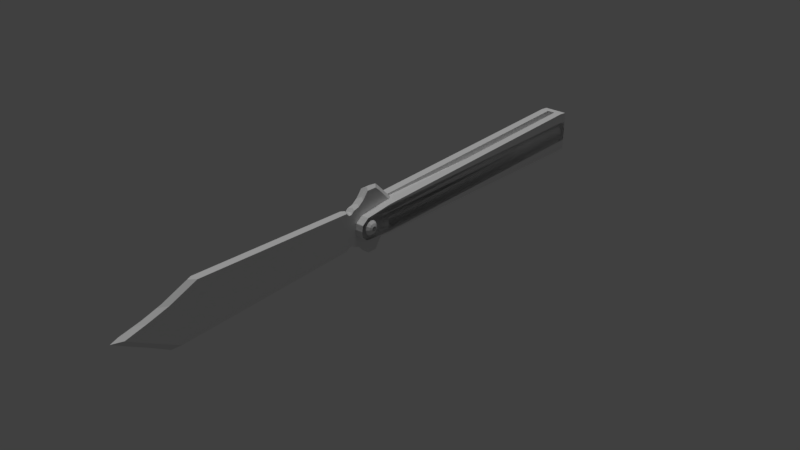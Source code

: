 # Source: Balisong.blend  (saved by Blender 2.79.0; exported with 4.5.12 LTS)
import bpy
from mathutils import Matrix  # noqa: F401  (used for matrix-valued properties, if any)

bpy.ops.wm.read_factory_settings(use_empty=True)
scene = bpy.context.scene
scene.name = 'Scene'

# ---- collections
col_collection_1 = bpy.data.collections.new('Collection 1'); scene.collection.children.link(col_collection_1)

# ---- materials (node trees are filled in below, after node groups)
mat_omnimat = bpy.data.materials.new('OmniMat')
mat_omnimat.alpha_threshold = 0.0
mat_omnimat.use_transparent_shadow = False
mat_omnimat.roughness = 0.5

# ---- material node trees

# ---- world
world_world = bpy.data.worlds.new('World'); scene.world = world_world
world_world.color = (0.05088, 0.05088, 0.05088)
world_world.use_sun_shadow = False
world_world.sun_shadow_jitter_overblur = 0.0
world_world.cycles.sampling_method = 'MANUAL'

# ---- lights
light_hemi = bpy.data.lights.new('Hemi', 'SUN')
light_hemi.transmission_factor = 0.0
light_hemi.angle = 0.1993
light_hemi.energy = 1.0
light_hemi.shadow_buffer_clip_start = 0.5
light_hemi.shadow_soft_size = 0.1
light_hemi.shadow_cascade_max_distance = 1000.0

# ---- meshes
me_cube_001 = bpy.data.meshes.new('Cube.001')
me_cube_001.from_pydata([(-10.27, -0.1385, 0.2507), (-1.647, 0.1385, 0.7947), (-10.27, 0.1385, 0.2507), (0.4273, -0.1385, -0.4336), (0.4273, -0.1385, 0.4279), (0.4273, 0.1385, -0.4336), (0.4273, 0.1385, 0.4279), (-0.1013, 0.1385, -1.269), (-0.1013, 0.1385, 1.172), (-0.1013, -0.1385, -1.269), (-0.1013, -0.1385, 1.172), (-0.6438, 0.1385, -1.626), (-0.6438, -0.1385, 1.388), (-0.6438, 0.1385, 1.388), (-0.6438, -0.1385, -1.626), (-0.2562, 0.1385, 1.361), (-0.2898, -0.1385, -1.641), (-0.2898, 0.1385, -1.641), (-0.2562, -0.1385, 1.361), (-1.308, 0.1385, -0.9924), (-1.308, -0.1385, 0.7694), (-1.308, 0.1385, 0.7694), (-1.308, -0.1385, -0.9924), (-1.087, 0.1385, 0.833), (-0.8652, 0.1385, 1.039), (-1.087, -0.1385, -1.077), (-0.8652, -0.1385, -1.288), (-0.8652, 0.1385, -1.288), (-1.087, 0.1385, -1.077), (-0.8652, -0.1385, 1.039), (-1.087, -0.1385, 0.833), (-8.455, 0.1385, -1.157), (-7.708, -0.1385, 1.248), (-7.708, 0.1385, 1.248), (-8.455, -0.1385, -1.157), (-9.185, 0.1385, -0.5913), (-8.738, -0.1385, 0.7297), (-9.185, -0.1385, -0.607), (-8.738, 0.1385, 0.7139), (-9.728, 0.1385, -0.1703), (-9.504, -0.1385, 0.4718), (-9.728, -0.1385, -0.1978), (-9.504, 0.1385, 0.4443), (-1.686, -0.1385, -1.001), (-1.686, 0.1385, -1.001), (-1.647, -0.1385, 0.7947), (-1.434, 0.1385, -0.8764), (-1.56, 0.1385, -0.8794), (-1.534, 0.1385, 0.641), (-1.421, 0.1385, 0.6326), (-1.56, -0.1385, -0.8794), (-1.434, -0.1385, -0.8764), (-1.421, -0.1385, 0.6326), (-1.534, -0.1385, 0.641), (-10.64, 0.0, 0.266), (0.6017, 0.0, -0.4973), (0.6017, 0.0, 0.4522), (0.04608, 0.0, 1.234), (0.04608, 0.0, -1.375), (-0.5241, 0.0, -1.751), (-0.5241, 0.0, 1.461), (-0.1167, 0.0, 1.433), (-0.152, 0.0, -1.766), (-1.222, 0.0, -1.085), (-1.222, 0.0, 0.8112), (-0.7569, 0.0, 1.095), (-0.9896, 0.0, 0.878), (-0.9896, 0.0, -1.173), (-0.7569, 0.0, -1.395), (-8.735, 0.0, -1.258), (-7.949, 0.0, 1.314), (-9.502, 0.0, -0.6274), (-9.032, 0.0, 0.7612), (-10.07, 0.0, -0.191), (-9.838, 0.0, 0.4839), (-1.578, 0.0, 0.8378), (-1.62, 0.0, -1.094), (-1.341, 0.0, 0.6673), (-1.46, 0.0, 0.6762), (-1.487, 0.0, -0.9659), (-1.355, 0.0, -0.9628)], [], [(50, 53, 45, 43), (7, 8, 6, 5), (55, 56, 4, 3), (41, 40, 0), (58, 55, 3, 9), (74, 54, 0, 40), (56, 57, 10, 4), (62, 58, 9, 16), (3, 4, 10, 9), (17, 15, 8, 7), (27, 24, 13, 11), (68, 59, 14, 26), (61, 60, 12, 18), (16, 18, 12, 14), (9, 10, 18, 16), (57, 61, 18, 10), (11, 13, 15, 17), (59, 62, 16, 14), (80, 63, 22, 51), (46, 49, 21, 19), (66, 64, 20, 30), (25, 30, 20, 22), (14, 12, 29, 26), (26, 29, 30, 25), (60, 65, 29, 12), (65, 66, 30, 29), (63, 67, 25, 22), (67, 68, 26, 25), (19, 21, 23, 28), (28, 23, 24, 27), (38, 33, 31, 35), (71, 69, 34, 37), (75, 70, 32, 45), (43, 45, 32, 34), (73, 71, 37, 41), (42, 38, 35, 39), (70, 72, 36, 32), (34, 32, 36, 37), (2, 42, 39), (54, 73, 41, 0), (72, 74, 40, 36), (37, 36, 40, 41), (78, 75, 45, 53), (31, 33, 1, 44), (69, 76, 43, 34), (64, 77, 52, 20), (77, 78, 53, 52), (44, 1, 48, 47), (47, 48, 49, 46), (76, 79, 50, 43), (79, 80, 51, 50), (22, 20, 52, 51), (51, 52, 53, 50), (47, 46, 80, 79), (44, 47, 79, 76), (49, 48, 78, 77), (21, 49, 77, 64), (31, 44, 76, 69), (48, 1, 75, 78), (38, 42, 74, 72), (2, 39, 73, 54), (33, 38, 72, 70), (39, 35, 71, 73), (1, 33, 70, 75), (35, 31, 69, 71), (28, 27, 68, 67), (19, 28, 67, 63), (24, 23, 66, 65), (13, 24, 65, 60), (23, 21, 64, 66), (46, 19, 63, 80), (11, 17, 62, 59), (8, 15, 61, 57), (15, 13, 60, 61), (27, 11, 59, 68), (17, 7, 58, 62), (6, 8, 57, 56), (42, 2, 54, 74), (7, 5, 55, 58), (5, 6, 56, 55)])
_uv = me_cube_001.uv_layers.new(name='UVMap')
_uv.uv.foreach_set('vector', [0.01045, 0.9954, 0.01178, 0.9954, 0.01178, 0.9967, 0.01045, 0.9967, 0.01045, 0.9954, 0.01178, 0.9954, 0.01178, 0.9967, 0.01045, 0.9967, 0.01045, 0.9954, 0.01178, 0.9954, 0.01178, 0.9967, 0.01045, 0.9967, 0.01045, 0.9954, 0.01178, 0.9954, 0.01178, 0.9967, 0.01045, 0.9954, 0.01178, 0.9954, 0.01178, 0.9967, 0.01045, 0.9967, 0.01045, 0.9954, 0.01178, 0.9954, 0.01178, 0.9967, 0.01045, 0.9967, 0.01045, 0.9954, 0.01178, 0.9954, 0.01178, 0.9967, 0.01045, 0.9967, 0.01045, 0.9954, 0.01178, 0.9954, 0.01178, 0.9967, 0.01045, 0.9967, 0.01045, 0.9954, 0.01178, 0.9954, 0.01178, 0.9967, 0.01045, 0.9967, 0.01045, 0.9954, 0.01178, 0.9954, 0.01178, 0.9967, 0.01045, 0.9967, 0.01045, 0.9954, 0.01178, 0.9954, 0.01178, 0.9967, 0.01045, 0.9967, 0.01045, 0.9954, 0.01178, 0.9954, 0.01178, 0.9967, 0.01045, 0.9967, 0.01045, 0.9954, 0.01178, 0.9954, 0.01178, 0.9967, 0.01045, 0.9967, 0.01045, 0.9954, 0.01178, 0.9954, 0.01178, 0.9967, 0.01045, 0.9967, 0.01045, 0.9954, 0.01178, 0.9954, 0.01178, 0.9967, 0.01045, 0.9967, 0.01045, 0.9954, 0.01178, 0.9954, 0.01178, 0.9967, 0.01045, 0.9967, 0.01045, 0.9954, 0.01178, 0.9954, 0.01178, 0.9967, 0.01045, 0.9967, 0.01045, 0.9954, 0.01178, 0.9954, 0.01178, 0.9967, 0.01045, 0.9967, 0.01045, 0.9954, 0.01178, 0.9954, 0.01178, 0.9967, 0.01045, 0.9967, 0.01045, 0.9954, 0.01178, 0.9954, 0.01178, 0.9967, 0.01045, 0.9967, 0.01045, 0.9954, 0.01178, 0.9954, 0.01178, 0.9967, 0.01045, 0.9967, 0.01045, 0.9954, 0.01178, 0.9954, 0.01178, 0.9967, 0.01045, 0.9967, 0.01045, 0.9954, 0.01178, 0.9954, 0.01178, 0.9967, 0.01045, 0.9967, 0.01045, 0.9954, 0.01178, 0.9954, 0.01178, 0.9967, 0.01045, 0.9967, 0.01045, 0.9954, 0.01178, 0.9954, 0.01178, 0.9967, 0.01045, 0.9967, 0.01045, 0.9954, 0.01178, 0.9954, 0.01178, 0.9967, 0.01045, 0.9967, 0.01045, 0.9954, 0.01178, 0.9954, 0.01178, 0.9967, 0.01045, 0.9967, 0.01045, 0.9954, 0.01178, 0.9954, 0.01178, 0.9967, 0.01045, 0.9967, 0.01045, 0.9954, 0.01178, 0.9954, 0.01178, 0.9967, 0.01045, 0.9967, 0.01045, 0.9954, 0.01178, 0.9954, 0.01178, 0.9967, 0.01045, 0.9967, 0.01045, 0.9954, 0.01178, 0.9954, 0.01178, 0.9967, 0.01045, 0.9967, 0.01045, 0.9954, 0.01178, 0.9954, 0.01178, 0.9967, 0.01045, 0.9967, 0.01045, 0.9954, 0.01178, 0.9954, 0.01178, 0.9967, 0.01045, 0.9967, 0.01045, 0.9954, 0.01178, 0.9954, 0.01178, 0.9967, 0.01045, 0.9967, 0.01045, 0.9954, 0.01178, 0.9954, 0.01178, 0.9967, 0.01045, 0.9967, 0.01045, 0.9954, 0.01178, 0.9954, 0.01178, 0.9967, 0.01045, 0.9967, 0.01045, 0.9954, 0.01178, 0.9954, 0.01178, 0.9967, 0.01045, 0.9967, 0.01045, 0.9954, 0.01178, 0.9954, 0.01178, 0.9967, 0.01045, 0.9967, 0.01045, 0.9954, 0.01178, 0.9954, 0.01178, 0.9967, 0.01045, 0.9954, 0.01178, 0.9954, 0.01178, 0.9967, 0.01045, 0.9967, 0.01045, 0.9954, 0.01178, 0.9954, 0.01178, 0.9967, 0.01045, 0.9967, 0.01045, 0.9954, 0.01178, 0.9954, 0.01178, 0.9967, 0.01045, 0.9967, 0.01045, 0.9954, 0.01178, 0.9954, 0.01178, 0.9967, 0.01045, 0.9967, 0.01045, 0.9954, 0.01178, 0.9954, 0.01178, 0.9967, 0.01045, 0.9967, 0.01045, 0.9954, 0.01178, 0.9954, 0.01178, 0.9967, 0.01045, 0.9967, 0.01045, 0.9954, 0.01178, 0.9954, 0.01178, 0.9967, 0.01045, 0.9967, 0.01045, 0.9954, 0.01178, 0.9954, 0.01178, 0.9967, 0.01045, 0.9967, 0.01045, 0.9954, 0.01178, 0.9954, 0.01178, 0.9967, 0.01045, 0.9967, 0.01045, 0.9954, 0.01178, 0.9954, 0.01178, 0.9967, 0.01045, 0.9967, 0.01045, 0.9954, 0.01178, 0.9954, 0.01178, 0.9967, 0.01045, 0.9967, 0.01045, 0.9954, 0.01178, 0.9954, 0.01178, 0.9967, 0.01045, 0.9967, 0.01045, 0.9954, 0.01178, 0.9954, 0.01178, 0.9967, 0.01045, 0.9967, 0.01045, 0.9954, 0.01178, 0.9954, 0.01178, 0.9967, 0.01045, 0.9967, 0.01045, 0.9954, 0.01178, 0.9954, 0.01178, 0.9967, 0.01045, 0.9967, 0.01045, 0.9954, 0.01178, 0.9954, 0.01178, 0.9967, 0.01045, 0.9967, 0.01045, 0.9954, 0.01178, 0.9954, 0.01178, 0.9967, 0.01045, 0.9967, 0.01045, 0.9954, 0.01178, 0.9954, 0.01178, 0.9967, 0.01045, 0.9967, 0.01045, 0.9954, 0.01178, 0.9954, 0.01178, 0.9967, 0.01045, 0.9967, 0.01045, 0.9954, 0.01178, 0.9954, 0.01178, 0.9967, 0.01045, 0.9967, 0.01045, 0.9954, 0.01178, 0.9954, 0.01178, 0.9967, 0.01045, 0.9967, 0.01045, 0.9954, 0.01178, 0.9954, 0.01178, 0.9967, 0.01045, 0.9967, 0.01045, 0.9954, 0.01178, 0.9954, 0.01178, 0.9967, 0.01045, 0.9967, 0.01045, 0.9954, 0.01178, 0.9954, 0.01178, 0.9967, 0.01045, 0.9967, 0.01045, 0.9954, 0.01178, 0.9954, 0.01178, 0.9967, 0.01045, 0.9967, 0.01045, 0.9954, 0.01178, 0.9954, 0.01178, 0.9967, 0.01045, 0.9967, 0.01045, 0.9954, 0.01178, 0.9954, 0.01178, 0.9967, 0.01045, 0.9967, 0.01045, 0.9954, 0.01178, 0.9954, 0.01178, 0.9967, 0.01045, 0.9967, 0.01045, 0.9954, 0.01178, 0.9954, 0.01178, 0.9967, 0.01045, 0.9967, 0.01045, 0.9954, 0.01178, 0.9954, 0.01178, 0.9967, 0.01045, 0.9967, 0.01045, 0.9954, 0.01178, 0.9954, 0.01178, 0.9967, 0.01045, 0.9967, 0.01045, 0.9954, 0.01178, 0.9954, 0.01178, 0.9967, 0.01045, 0.9967, 0.01045, 0.9954, 0.01178, 0.9954, 0.01178, 0.9967, 0.01045, 0.9967, 0.01045, 0.9954, 0.01178, 0.9954, 0.01178, 0.9967, 0.01045, 0.9967, 0.01045, 0.9954, 0.01178, 0.9954, 0.01178, 0.9967, 0.01045, 0.9967, 0.01045, 0.9954, 0.01178, 0.9954, 0.01178, 0.9967, 0.01045, 0.9967, 0.01045, 0.9954, 0.01178, 0.9954, 0.01178, 0.9967, 0.01045, 0.9967, 0.01045, 0.9954, 0.01178, 0.9954, 0.01178, 0.9967, 0.01045, 0.9967, 0.01045, 0.9954, 0.01178, 0.9954, 0.01178, 0.9967, 0.01045, 0.9967, 0.01045, 0.9954, 0.01178, 0.9954, 0.01178, 0.9967, 0.01045, 0.9967, 0.01045, 0.9954, 0.01178, 0.9954, 0.01178, 0.9967, 0.01045, 0.9967])
me_cube_001.materials.append(mat_omnimat)
me_cube_001.use_remesh_preserve_volume = False
me_cube_001.use_remesh_preserve_attributes = False
me_cube_001.use_mirror_vertex_groups = False
me_cube_001.update()
me_cube_004 = bpy.data.meshes.new('Cube.004')
me_cube_004.from_pydata([(-0.03632, -1.0, 1.393), (-0.03034, -1.0, 3.205), (-0.03632, 1.0, 1.393), (-0.03034, 1.0, 3.205), (1.914, -1.0, 1.789), (1.908, -1.0, 4.318), (1.914, 1.0, 1.789), (1.908, 1.0, 4.318), (-0.06999, -1.0, 1.757), (-0.07637, -1.0, 2.255), (-0.07241, -1.0, 2.757), (-0.07241, 1.0, 2.757), (-0.07637, 1.0, 2.255), (-0.06999, 1.0, 1.757), (1.909, 1.0, 3.686), (1.911, 1.0, 3.054), (1.912, 1.0, 2.422), (1.909, -1.0, 3.686), (1.911, -1.0, 3.054), (1.912, -1.0, 2.422), (-0.03632, 0.3333, 1.393), (-0.03632, -0.3333, 1.393), (-0.03034, -0.3333, 3.205), (-0.03034, 0.3333, 3.205), (1.914, -0.3333, 1.789), (1.914, 0.3333, 1.789), (1.908, 0.3333, 4.318), (1.908, -0.3333, 4.318), (-0.06999, -0.3333, 1.757), (-0.06999, 0.3333, 1.757), (-0.07637, -0.3333, 2.255), (-0.07637, 0.3333, 2.255), (-0.07241, -0.3333, 2.757), (-0.07241, 0.3333, 2.757), (1.855, -1.0, 1.71), (1.854, -1.0, 4.385), (1.854, -1.0, 2.335), (1.854, -1.0, 3.033), (1.854, -1.0, 3.732), (1.854, -0.3333, 4.385), (1.855, -0.3333, 1.71), (1.855, 1.0, 1.71), (1.854, 1.0, 4.385), (1.854, 1.0, 2.335), (1.854, 1.0, 3.033), (1.854, 1.0, 3.732), (1.854, 0.3333, 4.385), (1.855, 0.3333, 1.71), (-0.007057, 0.9862, 2.922), (-0.007057, -0.9862, 2.922), (0.01542, 0.9862, 2.849), (0.01542, -0.9862, 2.849), (0.03228, 0.9862, 2.63), (0.03228, -0.9862, 2.63), (0.039, 0.9862, 2.323), (0.039, -0.9862, 2.323), (0.03378, 0.9862, 2.01), (0.03378, -0.9862, 2.01), (0.01802, 0.9862, 1.775), (0.01802, -0.9862, 1.775), (-0.004062, 0.9862, 1.682), (-0.004062, -0.9862, 1.682), (-0.02654, 0.9862, 1.755), (-0.02654, -0.9862, 1.755), (-0.0434, 0.9862, 1.974), (-0.0434, -0.9862, 1.974), (-0.05012, 0.9862, 2.281), (-0.05012, -0.9862, 2.281), (-0.0449, 0.9862, 2.594), (-0.0449, -0.9862, 2.594), (-0.02914, 0.9862, 2.828), (-0.02914, -0.9862, 2.828), (-0.006572, 1.223, 2.721), (0.008632, 1.223, 2.672), (0.008632, -1.223, 2.672), (-0.006572, -1.223, 2.721), (0.02003, 1.223, 2.524), (0.02003, -1.223, 2.524), (0.02458, 1.223, 2.316), (0.02458, -1.223, 2.316), (0.02105, 1.223, 2.104), (0.02105, -1.223, 2.104), (0.01039, 1.223, 1.946), (0.01039, -1.223, 1.946), (-0.004547, 1.223, 1.883), (-0.004547, -1.223, 1.883), (-0.01975, 1.223, 1.932), (-0.01975, -1.223, 1.932), (-0.03115, 1.223, 2.08), (-0.03115, -1.223, 2.08), (-0.0357, 1.223, 2.288), (-0.0357, -1.223, 2.288), (-0.03217, 1.223, 2.499), (-0.03217, -1.223, 2.499), (-0.02151, 1.223, 2.658), (-0.02151, -1.223, 2.658), (-0.006069, 1.311, 2.513), (0.001575, 1.311, 2.488), (0.001575, -1.311, 2.488), (-0.006069, -1.311, 2.513), (0.007307, 1.311, 2.413), (0.007307, -1.311, 2.413), (0.009591, 1.311, 2.309), (0.009591, -1.311, 2.309), (0.007816, 1.311, 2.203), (0.007816, -1.311, 2.203), (0.002457, 1.311, 2.123), (0.002457, -1.311, 2.123), (-0.00505, 1.311, 2.091), (-0.00505, -1.311, 2.091), (-0.01269, 1.311, 2.116), (-0.01269, -1.311, 2.116), (-0.01843, 1.311, 2.19), (-0.01843, -1.311, 2.19), (-0.02071, 1.311, 2.295), (-0.02071, -1.311, 2.295), (-0.01893, 1.311, 2.401), (-0.01893, -1.311, 2.401), (-0.01358, 1.311, 2.481), (-0.01358, -1.311, 2.481), (0.1425, -1.0, 3.493), (0.1405, -1.0, 1.752), (0.1413, -1.0, 2.352), (0.1425, -1.0, 2.952), (0.1402, -0.3333, 1.25), (0.1402, -1.0, 1.25), (0.1425, -0.3333, 3.493), (0.1402, 1.0, 1.25), (0.1402, 0.3333, 1.25), (0.1425, 1.0, 3.493), (0.1405, 1.0, 1.752), (0.1413, 1.0, 2.352), (0.1425, 1.0, 2.952), (0.1425, 0.3333, 3.493), (1.856, -0.3333, 2.138), (1.856, 0.3333, 2.138), (0.1437, -0.3333, 1.377), (0.1437, 0.3333, 1.377)], [], [(33, 23, 3, 11), (123, 120, 1, 10), (126, 22, 1, 120), (125, 121, 8, 0), (121, 122, 9, 8), (122, 123, 10, 9), (20, 29, 13, 2), (29, 31, 12, 13), (31, 33, 11, 12), (9, 10, 32, 30), (8, 9, 30, 28), (0, 8, 28, 21), (39, 35, 5, 27, 26, 7, 42, 46), (129, 3, 23, 133), (18, 17, 5, 35, 38, 37, 36, 34, 4, 19), (10, 1, 22, 32), (136, 126, 39, 134), (45, 42, 7, 14, 15, 16, 6, 41, 43, 44), (124, 40, 34, 125), (136, 137, 128, 124), (127, 41, 47, 128), (24, 4, 34, 40, 47, 41, 6, 25), (131, 132, 45, 44), (130, 131, 44, 43), (127, 130, 43, 41), (132, 129, 42, 45), (135, 134, 39, 46), (27, 5, 17, 18, 19, 4, 24, 25, 6, 16, 15, 14, 7, 26), (71, 69, 93, 95), (61, 59, 83, 85), (77, 74, 98, 101), (82, 84, 108, 106), (54, 56, 80, 78), (64, 66, 90, 88), (57, 55, 79, 81), (67, 65, 89, 91), (50, 52, 76, 73), (60, 62, 86, 84), (70, 48, 72, 94), (53, 51, 74, 77), (63, 61, 85, 87), (49, 71, 95, 75), (56, 58, 82, 80), (66, 68, 92, 90), (59, 57, 81, 83), (69, 67, 91, 93), (52, 54, 78, 76), (62, 64, 88, 86), (48, 50, 73, 72), (55, 53, 77, 79), (65, 63, 87, 89), (51, 49, 75, 74), (58, 60, 84, 82), (68, 70, 94, 92), (98, 99, 119, 117, 115, 113, 111, 109, 107, 105, 103, 101), (96, 97, 100, 102, 104, 106, 108, 110, 112, 114, 116, 118), (90, 92, 116, 114), (85, 83, 107, 109), (76, 78, 102, 100), (93, 91, 115, 117), (84, 86, 110, 108), (79, 77, 101, 103), (92, 94, 118, 116), (87, 85, 109, 111), (78, 80, 104, 102), (95, 93, 117, 119), (86, 88, 112, 110), (81, 79, 103, 105), (94, 72, 96, 118), (72, 73, 97, 96), (89, 87, 111, 113), (80, 82, 106, 104), (75, 95, 119, 99), (74, 75, 99, 98), (88, 90, 114, 112), (83, 81, 105, 107), (73, 76, 100, 97), (91, 89, 113, 115), (21, 124, 125, 0), (30, 32, 22, 126, 136, 124, 21, 28), (37, 38, 123, 122), (36, 37, 122, 121), (34, 36, 121, 125), (39, 126, 120, 35), (38, 35, 120, 123), (11, 3, 129, 132), (2, 13, 130, 127), (13, 12, 131, 130), (12, 11, 132, 131), (2, 127, 128, 20), (31, 29, 20, 128, 137, 133, 23, 33), (42, 129, 133, 46), (47, 40, 134, 135), (133, 137, 135, 46), (134, 135, 137, 136), (124, 128, 47, 40)])
_uv = me_cube_004.uv_layers.new(name='UVMap')
_uv.uv.foreach_set('vector', [0.02065, 0.9978, 0.01902, 0.9978, 0.01902, 0.9962, 0.02065, 0.9962, 0.02065, 0.9978, 0.01902, 0.9978, 0.01902, 0.9962, 0.02065, 0.9962, 0.02065, 0.9978, 0.01902, 0.9978, 0.01902, 0.9962, 0.02065, 0.9962, 0.02065, 0.9978, 0.01902, 0.9978, 0.01902, 0.9962, 0.02065, 0.9962, 0.02065, 0.9978, 0.01902, 0.9978, 0.01902, 0.9962, 0.02065, 0.9962, 0.02065, 0.9978, 0.01902, 0.9978, 0.01902, 0.9962, 0.02065, 0.9962, 0.02065, 0.9978, 0.01902, 0.9978, 0.01902, 0.9962, 0.02065, 0.9962, 0.02065, 0.9978, 0.01902, 0.9978, 0.01902, 0.9962, 0.02065, 0.9962, 0.02065, 0.9978, 0.01902, 0.9978, 0.01902, 0.9962, 0.02065, 0.9962, 0.02065, 0.9978, 0.01902, 0.9978, 0.01902, 0.9962, 0.02065, 0.9962, 0.02065, 0.9978, 0.01902, 0.9978, 0.01902, 0.9962, 0.02065, 0.9962, 0.02065, 0.9978, 0.01902, 0.9978, 0.01902, 0.9962, 0.02065, 0.9962, 0.01983, 0.9962, 0.01926, 0.9964, 0.01902, 0.997, 0.01926, 0.9976, 0.01983, 0.9978, 0.02041, 0.9976, 0.02065, 0.997, 0.02041, 0.9964, 0.02065, 0.9978, 0.01902, 0.9978, 0.01902, 0.9962, 0.02065, 0.9962, 0.01983, 0.9962, 0.01936, 0.9963, 0.01906, 0.9967, 0.01906, 0.9973, 0.01936, 0.9977, 0.01983, 0.9978, 0.02031, 0.9977, 0.02061, 0.9973, 0.02061, 0.9967, 0.02031, 0.9963, 0.02065, 0.9978, 0.01902, 0.9978, 0.01902, 0.9962, 0.02065, 0.9962, 0.02065, 0.9978, 0.01902, 0.9978, 0.01902, 0.9962, 0.02065, 0.9962, 0.01983, 0.9962, 0.01936, 0.9963, 0.01906, 0.9967, 0.01906, 0.9973, 0.01936, 0.9977, 0.01983, 0.9978, 0.02031, 0.9977, 0.02061, 0.9973, 0.02061, 0.9967, 0.02031, 0.9963, 0.02065, 0.9978, 0.01902, 0.9978, 0.01902, 0.9962, 0.02065, 0.9962, 0.02065, 0.9978, 0.01902, 0.9978, 0.01902, 0.9962, 0.02065, 0.9962, 0.02065, 0.9978, 0.01902, 0.9978, 0.01902, 0.9962, 0.02065, 0.9962, 0.01983, 0.9962, 0.01926, 0.9964, 0.01902, 0.997, 0.01926, 0.9976, 0.01983, 0.9978, 0.02041, 0.9976, 0.02065, 0.997, 0.02041, 0.9964, 0.02065, 0.9978, 0.01902, 0.9978, 0.01902, 0.9962, 0.02065, 0.9962, 0.02065, 0.9978, 0.01902, 0.9978, 0.01902, 0.9962, 0.02065, 0.9962, 0.02065, 0.9978, 0.01902, 0.9978, 0.01902, 0.9962, 0.02065, 0.9962, 0.02065, 0.9978, 0.01902, 0.9978, 0.01902, 0.9962, 0.02065, 0.9962, 0.02065, 0.9978, 0.01902, 0.9978, 0.01902, 0.9962, 0.02065, 0.9962, 0.01983, 0.9962, 0.01948, 0.9963, 0.0192, 0.9965, 0.01904, 0.9968, 0.01904, 0.9972, 0.0192, 0.9975, 0.01948, 0.9977, 0.01983, 0.9978, 0.02019, 0.9977, 0.02047, 0.9975, 0.02063, 0.9972, 0.02063, 0.9968, 0.02047, 0.9965, 0.02019, 0.9963, 0.02065, 0.9978, 0.01902, 0.9978, 0.01902, 0.9962, 0.02065, 0.9962, 0.02065, 0.9978, 0.01902, 0.9978, 0.01902, 0.9962, 0.02065, 0.9962, 0.02065, 0.9978, 0.01902, 0.9978, 0.01902, 0.9962, 0.02065, 0.9962, 0.02065, 0.9978, 0.01902, 0.9978, 0.01902, 0.9962, 0.02065, 0.9962, 0.02065, 0.9978, 0.01902, 0.9978, 0.01902, 0.9962, 0.02065, 0.9962, 0.02065, 0.9978, 0.01902, 0.9978, 0.01902, 0.9962, 0.02065, 0.9962, 0.02065, 0.9978, 0.01902, 0.9978, 0.01902, 0.9962, 0.02065, 0.9962, 0.02065, 0.9978, 0.01902, 0.9978, 0.01902, 0.9962, 0.02065, 0.9962, 0.02065, 0.9978, 0.01902, 0.9978, 0.01902, 0.9962, 0.02065, 0.9962, 0.02065, 0.9978, 0.01902, 0.9978, 0.01902, 0.9962, 0.02065, 0.9962, 0.02065, 0.9978, 0.01902, 0.9978, 0.01902, 0.9962, 0.02065, 0.9962, 0.02065, 0.9978, 0.01902, 0.9978, 0.01902, 0.9962, 0.02065, 0.9962, 0.02065, 0.9978, 0.01902, 0.9978, 0.01902, 0.9962, 0.02065, 0.9962, 0.02065, 0.9978, 0.01902, 0.9978, 0.01902, 0.9962, 0.02065, 0.9962, 0.02065, 0.9978, 0.01902, 0.9978, 0.01902, 0.9962, 0.02065, 0.9962, 0.02065, 0.9978, 0.01902, 0.9978, 0.01902, 0.9962, 0.02065, 0.9962, 0.02065, 0.9978, 0.01902, 0.9978, 0.01902, 0.9962, 0.02065, 0.9962, 0.02065, 0.9978, 0.01902, 0.9978, 0.01902, 0.9962, 0.02065, 0.9962, 0.02065, 0.9978, 0.01902, 0.9978, 0.01902, 0.9962, 0.02065, 0.9962, 0.02065, 0.9978, 0.01902, 0.9978, 0.01902, 0.9962, 0.02065, 0.9962, 0.02065, 0.9978, 0.01902, 0.9978, 0.01902, 0.9962, 0.02065, 0.9962, 0.02065, 0.9978, 0.01902, 0.9978, 0.01902, 0.9962, 0.02065, 0.9962, 0.02065, 0.9978, 0.01902, 0.9978, 0.01902, 0.9962, 0.02065, 0.9962, 0.02065, 0.9978, 0.01902, 0.9978, 0.01902, 0.9962, 0.02065, 0.9962, 0.02065, 0.9978, 0.01902, 0.9978, 0.01902, 0.9962, 0.02065, 0.9962, 0.02065, 0.9978, 0.01902, 0.9978, 0.01902, 0.9962, 0.02065, 0.9962, 0.01983, 0.9962, 0.01943, 0.9963, 0.01913, 0.9966, 0.01902, 0.997, 0.01913, 0.9974, 0.01943, 0.9977, 0.01983, 0.9978, 0.02024, 0.9977, 0.02054, 0.9974, 0.02065, 0.997, 0.02054, 0.9966, 0.02024, 0.9963, 0.01983, 0.9962, 0.01943, 0.9963, 0.01913, 0.9966, 0.01902, 0.997, 0.01913, 0.9974, 0.01943, 0.9977, 0.01983, 0.9978, 0.02024, 0.9977, 0.02054, 0.9974, 0.02065, 0.997, 0.02054, 0.9966, 0.02024, 0.9963, 0.02065, 0.9978, 0.01902, 0.9978, 0.01902, 0.9962, 0.02065, 0.9962, 0.02065, 0.9978, 0.01902, 0.9978, 0.01902, 0.9962, 0.02065, 0.9962, 0.02065, 0.9978, 0.01902, 0.9978, 0.01902, 0.9962, 0.02065, 0.9962, 0.02065, 0.9978, 0.01902, 0.9978, 0.01902, 0.9962, 0.02065, 0.9962, 0.02065, 0.9978, 0.01902, 0.9978, 0.01902, 0.9962, 0.02065, 0.9962, 0.02065, 0.9978, 0.01902, 0.9978, 0.01902, 0.9962, 0.02065, 0.9962, 0.02065, 0.9978, 0.01902, 0.9978, 0.01902, 0.9962, 0.02065, 0.9962, 0.02065, 0.9978, 0.01902, 0.9978, 0.01902, 0.9962, 0.02065, 0.9962, 0.02065, 0.9978, 0.01902, 0.9978, 0.01902, 0.9962, 0.02065, 0.9962, 0.02065, 0.9978, 0.01902, 0.9978, 0.01902, 0.9962, 0.02065, 0.9962, 0.02065, 0.9978, 0.01902, 0.9978, 0.01902, 0.9962, 0.02065, 0.9962, 0.02065, 0.9978, 0.01902, 0.9978, 0.01902, 0.9962, 0.02065, 0.9962, 0.02065, 0.9978, 0.01902, 0.9978, 0.01902, 0.9962, 0.02065, 0.9962, 0.02065, 0.9978, 0.01902, 0.9978, 0.01902, 0.9962, 0.02065, 0.9962, 0.02065, 0.9978, 0.01902, 0.9978, 0.01902, 0.9962, 0.02065, 0.9962, 0.02065, 0.9978, 0.01902, 0.9978, 0.01902, 0.9962, 0.02065, 0.9962, 0.02065, 0.9978, 0.01902, 0.9978, 0.01902, 0.9962, 0.02065, 0.9962, 0.02065, 0.9978, 0.01902, 0.9978, 0.01902, 0.9962, 0.02065, 0.9962, 0.02065, 0.9978, 0.01902, 0.9978, 0.01902, 0.9962, 0.02065, 0.9962, 0.02065, 0.9978, 0.01902, 0.9978, 0.01902, 0.9962, 0.02065, 0.9962, 0.02065, 0.9978, 0.01902, 0.9978, 0.01902, 0.9962, 0.02065, 0.9962, 0.02065, 0.9978, 0.01902, 0.9978, 0.01902, 0.9962, 0.02065, 0.9962, 0.02065, 0.9978, 0.01902, 0.9978, 0.01902, 0.9962, 0.02065, 0.9962, 0.01983, 0.9962, 0.01926, 0.9964, 0.01902, 0.997, 0.01926, 0.9976, 0.01983, 0.9978, 0.02041, 0.9976, 0.02065, 0.997, 0.02041, 0.9964, 0.02065, 0.9978, 0.01902, 0.9978, 0.01902, 0.9962, 0.02065, 0.9962, 0.02065, 0.9978, 0.01902, 0.9978, 0.01902, 0.9962, 0.02065, 0.9962, 0.02065, 0.9978, 0.01902, 0.9978, 0.01902, 0.9962, 0.02065, 0.9962, 0.02065, 0.9978, 0.01902, 0.9978, 0.01902, 0.9962, 0.02065, 0.9962, 0.02065, 0.9978, 0.01902, 0.9978, 0.01902, 0.9962, 0.02065, 0.9962, 0.02065, 0.9978, 0.01902, 0.9978, 0.01902, 0.9962, 0.02065, 0.9962, 0.02065, 0.9978, 0.01902, 0.9978, 0.01902, 0.9962, 0.02065, 0.9962, 0.02065, 0.9978, 0.01902, 0.9978, 0.01902, 0.9962, 0.02065, 0.9962, 0.02065, 0.9978, 0.01902, 0.9978, 0.01902, 0.9962, 0.02065, 0.9962, 0.02065, 0.9978, 0.01902, 0.9978, 0.01902, 0.9962, 0.02065, 0.9962, 0.01983, 0.9962, 0.01926, 0.9964, 0.01902, 0.997, 0.01926, 0.9976, 0.01983, 0.9978, 0.02041, 0.9976, 0.02065, 0.997, 0.02041, 0.9964, 0.02065, 0.9978, 0.01902, 0.9978, 0.01902, 0.9962, 0.02065, 0.9962, 0.02065, 0.9978, 0.01902, 0.9978, 0.01902, 0.9962, 0.02065, 0.9962, 0.02065, 0.9978, 0.01902, 0.9978, 0.01902, 0.9962, 0.02065, 0.9962, 0.02065, 0.9978, 0.01902, 0.9978, 0.01902, 0.9962, 0.02065, 0.9962, 0.02065, 0.9978, 0.01902, 0.9978, 0.01902, 0.9962, 0.02065, 0.9962])
me_cube_004.materials.append(mat_omnimat)
me_cube_004.use_remesh_preserve_volume = False
me_cube_004.use_remesh_preserve_attributes = False
me_cube_004.use_mirror_vertex_groups = False
me_cube_004.update()
me_cube_005 = bpy.data.meshes.new('Cube.005')
me_cube_005.from_pydata([(-0.03293, -1.0, -0.88), (-0.02258, -1.0, 0.928), (-0.03293, 1.0, -0.88), (-0.02258, 1.0, 0.928), (1.917, -1.0, -1.395), (1.917, -1.0, 1.136), (1.917, 1.0, -1.395), (1.917, 1.0, 1.136), (-0.06571, -1.0, -0.5), (-0.07089, -1.0, 0.0), (-0.06571, -1.0, 0.5), (-0.06571, 1.0, 0.5), (-0.07089, 1.0, 0.0), (-0.06571, 1.0, -0.5), (1.917, 1.0, 0.503), (1.917, 1.0, -0.1296), (1.917, 1.0, -0.7621), (1.917, -1.0, 0.503), (1.917, -1.0, -0.1296), (1.917, -1.0, -0.7621), (-0.03293, 0.3333, -0.88), (-0.03293, -0.3333, -0.88), (-0.02258, -0.3333, 0.928), (-0.02258, 0.3333, 0.928), (1.917, -0.3333, -1.395), (1.917, 0.3333, -1.395), (1.917, 0.3333, 1.136), (1.917, -0.3333, 1.136), (-0.06571, -0.3333, -0.5), (-0.06571, 0.3333, -0.5), (-0.07089, -0.3333, 0.0), (-0.07089, 0.3333, 0.0), (-0.06571, -0.3333, 0.5), (-0.06571, 0.3333, 0.5), (1.858, -1.0, -1.446), (1.863, -1.0, 1.228), (1.859, -1.0, -0.8221), (1.861, -1.0, -0.124), (1.862, -1.0, 0.5741), (1.863, -0.3333, 1.228), (1.858, -0.3333, -1.446), (1.858, 1.0, -1.446), (1.863, 1.0, 1.228), (1.859, 1.0, -0.8221), (1.861, 1.0, -0.124), (1.862, 1.0, 0.5741), (1.863, 0.3333, 1.228), (1.858, 0.3333, -1.446), (-0.001492, -0.9862, 0.6176), (0.02099, -0.9862, 0.5449), (0.03785, -0.9862, 0.3257), (0.04457, -0.9862, 0.01851), (0.03934, -0.9862, -0.2942), (0.02358, -0.9862, -0.5287), (0.001503, -0.9862, -0.6222), (-0.02098, -0.9862, -0.5496), (-0.03784, -0.9862, -0.3303), (-0.04455, -0.9862, -0.02314), (-0.03933, -0.9862, 0.2896), (-0.02357, -0.9862, 0.5241), (0.0142, -1.223, 0.3678), (-0.001007, -1.223, 0.4169), (0.0256, -1.223, 0.2195), (0.03014, -1.223, 0.01177), (0.02661, -1.223, -0.1997), (0.01595, -1.223, -0.3583), (0.001018, -1.223, -0.4216), (-0.01419, -1.223, -0.3724), (-0.02559, -1.223, -0.2241), (-0.03013, -1.223, -0.0164), (-0.0266, -1.223, 0.1951), (-0.01594, -1.223, 0.3537), (0.00714, -1.311, 0.1838), (-0.0005034, -1.311, 0.2084), (0.01287, -1.311, 0.1092), (0.01516, -1.311, 0.004768), (0.01338, -1.311, -0.1016), (0.008022, -1.311, -0.1813), (0.0005147, -1.311, -0.2131), (-0.007129, -1.311, -0.1884), (-0.01286, -1.311, -0.1138), (-0.01515, -1.311, -0.009395), (-0.01337, -1.311, 0.09694), (-0.008011, -1.311, 0.1767), (0.1504, -1.0, 1.081), (0.145, -1.0, -0.649), (0.1465, -1.0, -0.04844), (0.1491, -1.0, 0.5502), (0.1426, -0.3333, -1.16), (0.1426, -1.0, -1.16), (0.1504, -0.3333, 1.081), (0.1426, 1.0, -1.16), (0.1426, 0.3333, -1.16), (0.1504, 1.0, 1.081), (0.145, 1.0, -0.649), (0.1465, 1.0, -0.04844), (0.1491, 1.0, 0.5502), (0.1504, 0.3333, 1.081), (1.857, -0.3333, 1.14), (1.857, 0.3333, 1.14), (0.1449, -0.3333, 0.6151), (0.1449, 0.3333, 0.6151), (-0.001491, 0.9862, 0.6176), (0.02099, 0.9862, 0.5449), (0.03785, 0.9862, 0.3257), (0.04457, 0.9862, 0.01851), (0.03934, 0.9862, -0.2942), (0.02358, 0.9862, -0.5287), (0.001503, 0.9862, -0.6222), (-0.02098, 0.9862, -0.5496), (-0.03784, 0.9862, -0.3303), (-0.04455, 0.9862, -0.02314), (-0.03933, 0.9862, 0.2896), (-0.02357, 0.9862, 0.5241), (-0.001007, 1.223, 0.4169), (0.0142, 1.223, 0.3678), (0.0256, 1.223, 0.2195), (0.03014, 1.223, 0.01177), (0.02661, 1.223, -0.1997), (0.01595, 1.223, -0.3583), (0.001018, 1.223, -0.4216), (-0.01419, 1.223, -0.3724), (-0.02559, 1.223, -0.2241), (-0.03013, 1.223, -0.0164), (-0.0266, 1.223, 0.1951), (-0.01594, 1.223, 0.3537), (-0.0005034, 1.311, 0.2084), (0.00714, 1.311, 0.1838), (0.01287, 1.311, 0.1092), (0.01516, 1.311, 0.004768), (0.01338, 1.311, -0.1016), (0.008022, 1.311, -0.1813), (0.0005147, 1.311, -0.2131), (-0.007129, 1.311, -0.1884), (-0.01286, 1.311, -0.1138), (-0.01515, 1.311, -0.009395), (-0.01337, 1.311, 0.09694), (-0.008011, 1.311, 0.1767)], [], [(33, 23, 3, 11), (87, 84, 1, 10), (90, 22, 1, 84), (89, 85, 8, 0), (85, 86, 9, 8), (86, 87, 10, 9), (20, 29, 13, 2), (29, 31, 12, 13), (31, 33, 11, 12), (9, 10, 32, 30), (8, 9, 30, 28), (0, 8, 28, 21), (39, 35, 5, 27, 26, 7, 42, 46), (93, 3, 23, 97), (18, 17, 5, 35, 38, 37, 36, 34, 4, 19), (10, 1, 22, 32), (100, 101, 99, 98), (45, 42, 7, 14, 15, 16, 6, 41, 43, 44), (88, 40, 34, 89), (101, 92, 47, 99), (91, 41, 47, 92), (24, 4, 34, 40, 47, 41, 6, 25), (95, 96, 45, 44), (94, 95, 44, 43), (91, 94, 43, 41), (96, 93, 42, 45), (99, 98, 39, 46), (27, 5, 17, 18, 19, 4, 24, 25, 6, 16, 15, 14, 7, 26), (59, 58, 70, 71), (54, 53, 65, 66), (62, 60, 72, 74), (52, 51, 63, 64), (57, 56, 68, 69), (50, 49, 60, 62), (55, 54, 66, 67), (48, 59, 71, 61), (53, 52, 64, 65), (58, 57, 69, 70), (51, 50, 62, 63), (56, 55, 67, 68), (49, 48, 61, 60), (72, 73, 83, 82, 81, 80, 79, 78, 77, 76, 75, 74), (66, 65, 77, 78), (70, 69, 81, 82), (63, 62, 74, 75), (67, 66, 78, 79), (71, 70, 82, 83), (64, 63, 75, 76), (68, 67, 79, 80), (61, 71, 83, 73), (60, 61, 73, 72), (65, 64, 76, 77), (69, 68, 80, 81), (21, 88, 89, 0), (30, 32, 22, 90, 100, 88, 21, 28), (37, 38, 87, 86), (36, 37, 86, 85), (34, 36, 85, 89), (39, 90, 84, 35), (38, 35, 84, 87), (11, 3, 93, 96), (2, 13, 94, 91), (13, 12, 95, 94), (12, 11, 96, 95), (2, 91, 92, 20), (31, 29, 20, 92, 101, 97, 23, 33), (42, 93, 97, 46), (47, 40, 98, 99), (90, 97, 101, 100), (88, 100, 98, 40), (39, 46, 97, 90), (119, 120, 132, 131), (105, 106, 118, 117), (110, 111, 123, 122), (103, 104, 116, 115), (108, 109, 121, 120), (113, 102, 114, 125), (106, 107, 119, 118), (111, 112, 124, 123), (104, 105, 117, 116), (109, 110, 122, 121), (102, 103, 115, 114), (107, 108, 120, 119), (112, 113, 125, 124), (126, 127, 128, 129, 130, 131, 132, 133, 134, 135, 136, 137), (123, 124, 136, 135), (116, 117, 129, 128), (120, 121, 133, 132), (124, 125, 137, 136), (117, 118, 130, 129), (121, 122, 134, 133), (125, 114, 126, 137), (114, 115, 127, 126), (118, 119, 131, 130), (122, 123, 135, 134), (115, 116, 128, 127)])
_uv = me_cube_005.uv_layers.new(name='UVMap')
_uv.uv.foreach_set('vector', [0.0201, 0.9959, 0.0198, 0.9959, 0.0198, 0.9957, 0.0201, 0.9957, 0.0201, 0.9959, 0.0198, 0.9959, 0.0198, 0.9957, 0.0201, 0.9957, 0.0201, 0.9959, 0.0198, 0.9959, 0.0198, 0.9957, 0.0201, 0.9957, 0.0201, 0.9959, 0.0198, 0.9959, 0.0198, 0.9957, 0.0201, 0.9957, 0.0201, 0.9959, 0.0198, 0.9959, 0.0198, 0.9957, 0.0201, 0.9957, 0.0201, 0.9959, 0.0198, 0.9959, 0.0198, 0.9957, 0.0201, 0.9957, 0.0201, 0.9959, 0.0198, 0.9959, 0.0198, 0.9957, 0.0201, 0.9957, 0.0201, 0.9959, 0.0198, 0.9959, 0.0198, 0.9957, 0.0201, 0.9957, 0.0201, 0.9959, 0.0198, 0.9959, 0.0198, 0.9957, 0.0201, 0.9957, 0.0201, 0.9959, 0.0198, 0.9959, 0.0198, 0.9957, 0.0201, 0.9957, 0.0201, 0.9959, 0.0198, 0.9959, 0.0198, 0.9957, 0.0201, 0.9957, 0.0201, 0.9959, 0.0198, 0.9959, 0.0198, 0.9957, 0.0201, 0.9957, 0.01995, 0.9957, 0.01985, 0.9957, 0.0198, 0.9958, 0.01985, 0.9959, 0.01995, 0.9959, 0.02005, 0.9959, 0.0201, 0.9958, 0.02005, 0.9957, 0.0201, 0.9959, 0.0198, 0.9959, 0.0198, 0.9957, 0.0201, 0.9957, 0.01995, 0.9957, 0.01986, 0.9957, 0.01981, 0.9958, 0.01981, 0.9958, 0.01986, 0.9959, 0.01995, 0.9959, 0.02004, 0.9959, 0.02009, 0.9958, 0.02009, 0.9958, 0.02004, 0.9957, 0.0201, 0.9959, 0.0198, 0.9959, 0.0198, 0.9957, 0.0201, 0.9957, 0.0201, 0.9959, 0.0198, 0.9959, 0.0198, 0.9957, 0.0201, 0.9957, 0.01995, 0.9957, 0.01986, 0.9957, 0.01981, 0.9958, 0.01981, 0.9958, 0.01986, 0.9959, 0.01995, 0.9959, 0.02004, 0.9959, 0.02009, 0.9958, 0.02009, 0.9958, 0.02004, 0.9957, 0.0201, 0.9959, 0.0198, 0.9959, 0.0198, 0.9957, 0.0201, 0.9957, 0.0201, 0.9959, 0.0198, 0.9959, 0.0198, 0.9957, 0.0201, 0.9957, 0.0201, 0.9959, 0.0198, 0.9959, 0.0198, 0.9957, 0.0201, 0.9957, 0.01995, 0.9957, 0.01985, 0.9957, 0.0198, 0.9958, 0.01985, 0.9959, 0.01995, 0.9959, 0.02005, 0.9959, 0.0201, 0.9958, 0.02005, 0.9957, 0.0201, 0.9959, 0.0198, 0.9959, 0.0198, 0.9957, 0.0201, 0.9957, 0.0201, 0.9959, 0.0198, 0.9959, 0.0198, 0.9957, 0.0201, 0.9957, 0.0201, 0.9959, 0.0198, 0.9959, 0.0198, 0.9957, 0.0201, 0.9957, 0.0201, 0.9959, 0.0198, 0.9959, 0.0198, 0.9957, 0.0201, 0.9957, 0.0201, 0.9959, 0.0198, 0.9959, 0.0198, 0.9957, 0.0201, 0.9957, 0.01995, 0.9957, 0.01989, 0.9957, 0.01983, 0.9957, 0.01981, 0.9958, 0.01981, 0.9958, 0.01983, 0.9959, 0.01989, 0.9959, 0.01995, 0.9959, 0.02001, 0.9959, 0.02006, 0.9959, 0.02009, 0.9958, 0.02009, 0.9958, 0.02006, 0.9957, 0.02001, 0.9957, 0.0201, 0.9959, 0.0198, 0.9959, 0.0198, 0.9957, 0.0201, 0.9957, 0.0201, 0.9959, 0.0198, 0.9959, 0.0198, 0.9957, 0.0201, 0.9957, 0.0201, 0.9959, 0.0198, 0.9959, 0.0198, 0.9957, 0.0201, 0.9957, 0.0201, 0.9959, 0.0198, 0.9959, 0.0198, 0.9957, 0.0201, 0.9957, 0.0201, 0.9959, 0.0198, 0.9959, 0.0198, 0.9957, 0.0201, 0.9957, 0.0201, 0.9959, 0.0198, 0.9959, 0.0198, 0.9957, 0.0201, 0.9957, 0.0201, 0.9959, 0.0198, 0.9959, 0.0198, 0.9957, 0.0201, 0.9957, 0.0201, 0.9959, 0.0198, 0.9959, 0.0198, 0.9957, 0.0201, 0.9957, 0.0201, 0.9959, 0.0198, 0.9959, 0.0198, 0.9957, 0.0201, 0.9957, 0.0201, 0.9959, 0.0198, 0.9959, 0.0198, 0.9957, 0.0201, 0.9957, 0.0201, 0.9959, 0.0198, 0.9959, 0.0198, 0.9957, 0.0201, 0.9957, 0.0201, 0.9959, 0.0198, 0.9959, 0.0198, 0.9957, 0.0201, 0.9957, 0.0201, 0.9959, 0.0198, 0.9959, 0.0198, 0.9957, 0.0201, 0.9957, 0.01995, 0.9957, 0.01988, 0.9957, 0.01982, 0.9957, 0.0198, 0.9958, 0.01982, 0.9959, 0.01988, 0.9959, 0.01995, 0.9959, 0.02002, 0.9959, 0.02008, 0.9959, 0.0201, 0.9958, 0.02008, 0.9957, 0.02002, 0.9957, 0.0201, 0.9959, 0.0198, 0.9959, 0.0198, 0.9957, 0.0201, 0.9957, 0.0201, 0.9959, 0.0198, 0.9959, 0.0198, 0.9957, 0.0201, 0.9957, 0.0201, 0.9959, 0.0198, 0.9959, 0.0198, 0.9957, 0.0201, 0.9957, 0.0201, 0.9959, 0.0198, 0.9959, 0.0198, 0.9957, 0.0201, 0.9957, 0.0201, 0.9959, 0.0198, 0.9959, 0.0198, 0.9957, 0.0201, 0.9957, 0.0201, 0.9959, 0.0198, 0.9959, 0.0198, 0.9957, 0.0201, 0.9957, 0.0201, 0.9959, 0.0198, 0.9959, 0.0198, 0.9957, 0.0201, 0.9957, 0.0201, 0.9959, 0.0198, 0.9959, 0.0198, 0.9957, 0.0201, 0.9957, 0.0201, 0.9959, 0.0198, 0.9959, 0.0198, 0.9957, 0.0201, 0.9957, 0.0201, 0.9959, 0.0198, 0.9959, 0.0198, 0.9957, 0.0201, 0.9957, 0.0201, 0.9959, 0.0198, 0.9959, 0.0198, 0.9957, 0.0201, 0.9957, 0.0201, 0.9959, 0.0198, 0.9959, 0.0198, 0.9957, 0.0201, 0.9957, 0.01995, 0.9957, 0.01985, 0.9957, 0.0198, 0.9958, 0.01985, 0.9959, 0.01995, 0.9959, 0.02005, 0.9959, 0.0201, 0.9958, 0.02005, 0.9957, 0.0201, 0.9959, 0.0198, 0.9959, 0.0198, 0.9957, 0.0201, 0.9957, 0.0201, 0.9959, 0.0198, 0.9959, 0.0198, 0.9957, 0.0201, 0.9957, 0.0201, 0.9959, 0.0198, 0.9959, 0.0198, 0.9957, 0.0201, 0.9957, 0.0201, 0.9959, 0.0198, 0.9959, 0.0198, 0.9957, 0.0201, 0.9957, 0.0201, 0.9959, 0.0198, 0.9959, 0.0198, 0.9957, 0.0201, 0.9957, 0.0201, 0.9959, 0.0198, 0.9959, 0.0198, 0.9957, 0.0201, 0.9957, 0.0201, 0.9959, 0.0198, 0.9959, 0.0198, 0.9957, 0.0201, 0.9957, 0.0201, 0.9959, 0.0198, 0.9959, 0.0198, 0.9957, 0.0201, 0.9957, 0.0201, 0.9959, 0.0198, 0.9959, 0.0198, 0.9957, 0.0201, 0.9957, 0.0201, 0.9959, 0.0198, 0.9959, 0.0198, 0.9957, 0.0201, 0.9957, 0.01995, 0.9957, 0.01985, 0.9957, 0.0198, 0.9958, 0.01985, 0.9959, 0.01995, 0.9959, 0.02005, 0.9959, 0.0201, 0.9958, 0.02005, 0.9957, 0.0201, 0.9959, 0.0198, 0.9959, 0.0198, 0.9957, 0.0201, 0.9957, 0.0201, 0.9959, 0.0198, 0.9959, 0.0198, 0.9957, 0.0201, 0.9957, 0.0201, 0.9959, 0.0198, 0.9959, 0.0198, 0.9957, 0.0201, 0.9957, 0.0201, 0.9959, 0.0198, 0.9959, 0.0198, 0.9957, 0.0201, 0.9957, 0.0201, 0.9959, 0.0198, 0.9959, 0.0198, 0.9957, 0.0201, 0.9957, 0.02065, 0.9978, 0.01902, 0.9978, 0.01902, 0.9962, 0.02065, 0.9962, 0.02065, 0.9978, 0.01902, 0.9978, 0.01902, 0.9962, 0.02065, 0.9962, 0.02065, 0.9978, 0.01902, 0.9978, 0.01902, 0.9962, 0.02065, 0.9962, 0.02065, 0.9978, 0.01902, 0.9978, 0.01902, 0.9962, 0.02065, 0.9962, 0.02065, 0.9978, 0.01902, 0.9978, 0.01902, 0.9962, 0.02065, 0.9962, 0.02065, 0.9978, 0.01902, 0.9978, 0.01902, 0.9962, 0.02065, 0.9962, 0.02065, 0.9978, 0.01902, 0.9978, 0.01902, 0.9962, 0.02065, 0.9962, 0.02065, 0.9978, 0.01902, 0.9978, 0.01902, 0.9962, 0.02065, 0.9962, 0.02065, 0.9978, 0.01902, 0.9978, 0.01902, 0.9962, 0.02065, 0.9962, 0.02065, 0.9978, 0.01902, 0.9978, 0.01902, 0.9962, 0.02065, 0.9962, 0.02065, 0.9978, 0.01902, 0.9978, 0.01902, 0.9962, 0.02065, 0.9962, 0.02065, 0.9978, 0.01902, 0.9978, 0.01902, 0.9962, 0.02065, 0.9962, 0.02065, 0.9978, 0.01902, 0.9978, 0.01902, 0.9962, 0.02065, 0.9962, 0.01983, 0.9962, 0.01943, 0.9963, 0.01913, 0.9966, 0.01902, 0.997, 0.01913, 0.9974, 0.01943, 0.9977, 0.01983, 0.9978, 0.02024, 0.9977, 0.02054, 0.9974, 0.02065, 0.997, 0.02054, 0.9966, 0.02024, 0.9963, 0.02065, 0.9978, 0.01902, 0.9978, 0.01902, 0.9962, 0.02065, 0.9962, 0.02065, 0.9978, 0.01902, 0.9978, 0.01902, 0.9962, 0.02065, 0.9962, 0.02065, 0.9978, 0.01902, 0.9978, 0.01902, 0.9962, 0.02065, 0.9962, 0.02065, 0.9978, 0.01902, 0.9978, 0.01902, 0.9962, 0.02065, 0.9962, 0.02065, 0.9978, 0.01902, 0.9978, 0.01902, 0.9962, 0.02065, 0.9962, 0.02065, 0.9978, 0.01902, 0.9978, 0.01902, 0.9962, 0.02065, 0.9962, 0.02065, 0.9978, 0.01902, 0.9978, 0.01902, 0.9962, 0.02065, 0.9962, 0.02065, 0.9978, 0.01902, 0.9978, 0.01902, 0.9962, 0.02065, 0.9962, 0.02065, 0.9978, 0.01902, 0.9978, 0.01902, 0.9962, 0.02065, 0.9962, 0.02065, 0.9978, 0.01902, 0.9978, 0.01902, 0.9962, 0.02065, 0.9962, 0.02065, 0.9978, 0.01902, 0.9978, 0.01902, 0.9962, 0.02065, 0.9962])
me_cube_005.materials.append(mat_omnimat)
me_cube_005.use_remesh_preserve_volume = False
me_cube_005.use_remesh_preserve_attributes = False
me_cube_005.use_mirror_vertex_groups = False
me_cube_005.update()
arm_armature = bpy.data.armatures.new('Armature')  # bones are not reproduced

# ---- objects
ob_armature = bpy.data.objects.new('Armature', arm_armature)
ob_cube = bpy.data.objects.new('Cube', me_cube_001)
ob_cube_002 = bpy.data.objects.new('Cube.002', me_cube_004)
ob_cube_001 = bpy.data.objects.new('Cube.001', me_cube_005)
ob_hemi = bpy.data.objects.new('Hemi', light_hemi)

# ---- transforms, parenting, visibility, modifiers, constraints
ob_armature.location = (-0.5947, 0.0, 0.0)
ob_armature.rotation_euler = (-0.0, 1.571, 0.0)
ob_armature.scale = (0.279, 0.279, 0.279)
ob_armature.show_in_front = True
ob_armature.lineart.crease_threshold = 0.0
ob_cube.parent = ob_armature
ob_cube.matrix_parent_inverse = Matrix(((2.706e-07, 0.0, -3.584, 1.609e-07), (3.584, 0.0, 2.706e-07, 1.132), (0.0, -3.584, 0.0, 0.0), (0.0, 0.0, 0.0, 1.0)))
ob_cube.location = (-0.2739, 0.0, 0.04984)
ob_cube.scale = (0.3898, 0.3898, 0.2872)
ob_cube.lineart.crease_threshold = 0.0
ob_cube_002.parent = ob_armature
ob_cube_002.matrix_parent_inverse = Matrix(((2.706e-07, 0.0, -3.584, 0.7684), (3.584, 0.0, 2.706e-07, 0.5423), (0.0, -3.584, 0.0, 0.0), (0.0, 0.0, 0.0, 1.0)))
ob_cube_002.location = (-0.4326, 0.0, -0.1675)
ob_cube_002.rotation_euler = (0.0, 0.03359, 0.0)
ob_cube_002.scale = (2.322, 0.1669, 0.1669)
ob_cube_002.lineart.crease_threshold = 0.0
ob_cube_001.parent = ob_armature
ob_cube_001.matrix_parent_inverse = Matrix(((2.706e-07, -0.0, -3.584, -0.5998), (3.584, 0.0, 2.706e-07, 0.5423), (0.0, -3.584, 0.0, 0.0), (0.0, 0.0, 0.0, 1.0)))
ob_cube_001.location = (-0.4326, 0.0, -0.1675)
ob_cube_001.rotation_euler = (0.0, 0.03359, 0.0)
ob_cube_001.scale = (2.322, 0.1669, 0.1669)
ob_cube_001.lineart.crease_threshold = 0.0
ob_hemi.location = (-18.8, 0.0, 3.689)
ob_hemi.lineart.crease_threshold = 0.0

# ---- collection membership
col_collection_1.objects.link(ob_armature)
col_collection_1.objects.link(ob_cube)
col_collection_1.objects.link(ob_cube_002)
col_collection_1.objects.link(ob_cube_001)
col_collection_1.objects.link(ob_hemi)

# ---- scene / render settings (as saved in the file)
scene.frame_start = 1; scene.frame_end = 250; scene.frame_set(1)
scene.render.engine = 'BLENDER_EEVEE_NEXT'
scene.render.resolution_percentage = 50
scene.render.dither_intensity = 0.0
scene.cycles.use_denoising = False
scene.cycles.samples = 128
scene.cycles.sampling_pattern = 'TABULATED_SOBOL'
scene.cycles.use_adaptive_sampling = False
scene.cycles.use_light_tree = False
scene.cycles.blur_glossy = 0.0
scene.cycles.sample_clamp_indirect = 0.0
scene.view_settings.view_transform = 'Standard'
bpy.context.view_layer.update()

# ---- added for rendering (the .blend has no active camera): camera
cam_auto = bpy.data.cameras.new('AutoCamera')
cam_auto.lens = 50.0
cam_auto.sensor_width = 36.0
cam_auto.clip_end = 1000.0
ob_auto_camera = bpy.data.objects.new('AutoCamera', cam_auto)
scene.collection.objects.link(ob_auto_camera)
ob_auto_camera.location = (7.70882, -9.48425, 6.32871)
ob_auto_camera.rotation_euler = (1.09748, -7.21219e-08, 0.694738)
scene.camera = ob_auto_camera
bpy.context.view_layer.update()
